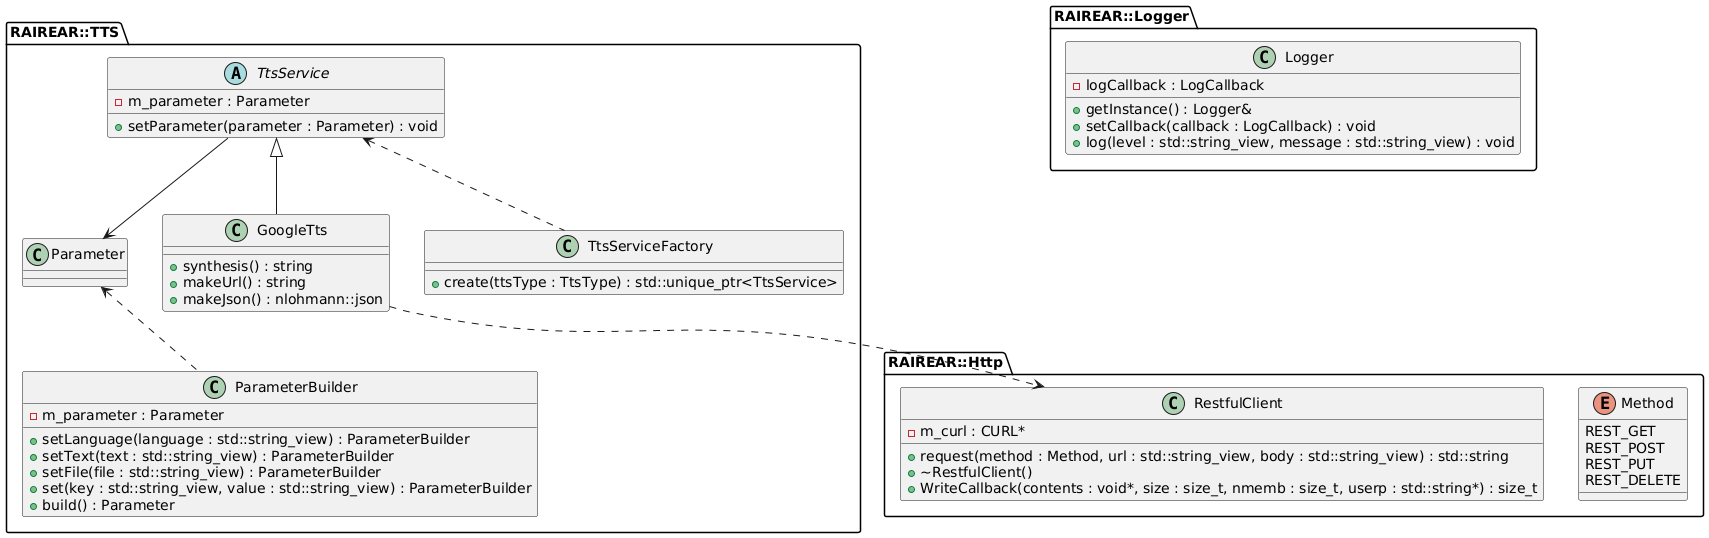

The diagram above was rendered by PlantUML. Its source (embedded in the PNG):
@startuml
top to bottom direction

namespace RAIREAR::TTS {
    abstract class TtsService {
        - m_parameter : Parameter
        + setParameter(parameter : Parameter) : void
    }

    TtsService <|-- GoogleTts
    TtsService --> Parameter

    class GoogleTts {
        + synthesis() : string
        + makeUrl() : string
        + makeJson() : nlohmann::json
    }

    TtsService <.. TtsServiceFactory

    class TtsServiceFactory {
        + create(ttsType : TtsType) : std::unique_ptr<TtsService>
    }

    class Parameter {
    }

    class ParameterBuilder {
        - m_parameter : Parameter
        + setLanguage(language : std::string_view) : ParameterBuilder
        + setText(text : std::string_view) : ParameterBuilder
        + setFile(file : std::string_view) : ParameterBuilder
        + set(key : std::string_view, value : std::string_view) : ParameterBuilder
        + build() : Parameter
    }

    Parameter <.. ParameterBuilder
}

namespace RAIREAR::Http {
    class RestfulClient {
        - m_curl : CURL*
        + request(method : Method, url : std::string_view, body : std::string_view) : std::string
        + ~RestfulClient()
        + WriteCallback(contents : void*, size : size_t, nmemb : size_t, userp : std::string*) : size_t
    }

    enum Method {
        REST_GET
        REST_POST
        REST_PUT
        REST_DELETE
    }
}

GoogleTts ..> RestfulClient

namespace RAIREAR::Logger {
    class Logger {
        - logCallback : LogCallback
        + getInstance() : Logger&
        + setCallback(callback : LogCallback) : void
        + log(level : std::string_view, message : std::string_view) : void
    }
}
@enduml